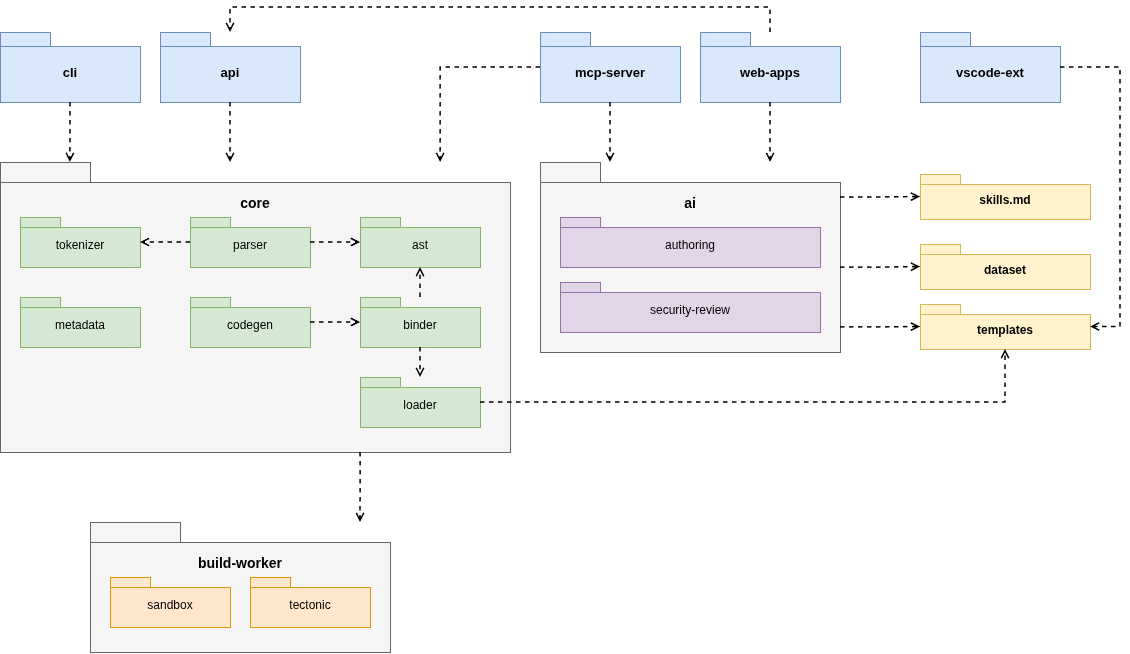

The diagram above was exported from draw.io. Its source (the exported page's mxGraphModel, read from the mxfile embedded in the PNG):
<mxGraphModel dx="1209" dy="1424" grid="1" gridSize="10" guides="1" tooltips="1" connect="1" arrows="1" fold="1" page="1" pageScale="1" pageWidth="1250" pageHeight="760" math="0" shadow="0">
  <root>
    <mxCell id="0" />
    <mxCell id="1" parent="0" />
    <mxCell id="cli" parent="1" style="shape=folder;tabWidth=50;tabHeight=14;tabPosition=left;html=1;whiteSpace=wrap;fontSize=13;fontStyle=1;spacingTop=10;fillColor=#dae8fc;strokeColor=#6c8ebf;" value="cli" vertex="1">
      <mxGeometry height="70" width="140" x="60" y="70" as="geometry" />
    </mxCell>
    <mxCell id="api" parent="1" style="shape=folder;tabWidth=50;tabHeight=14;tabPosition=left;html=1;whiteSpace=wrap;fontSize=13;fontStyle=1;spacingTop=10;fillColor=#dae8fc;strokeColor=#6c8ebf;" value="api" vertex="1">
      <mxGeometry height="70" width="140" x="220" y="70" as="geometry" />
    </mxCell>
    <mxCell id="mcp" parent="1" style="shape=folder;tabWidth=50;tabHeight=14;tabPosition=left;html=1;whiteSpace=wrap;fontSize=13;fontStyle=1;spacingTop=10;fillColor=#dae8fc;strokeColor=#6c8ebf;" value="mcp-server" vertex="1">
      <mxGeometry height="70" width="140" x="600" y="70" as="geometry" />
    </mxCell>
    <mxCell id="web" parent="1" style="shape=folder;tabWidth=50;tabHeight=14;tabPosition=left;html=1;whiteSpace=wrap;fontSize=13;fontStyle=1;spacingTop=10;fillColor=#dae8fc;strokeColor=#6c8ebf;" value="web-apps" vertex="1">
      <mxGeometry height="70" width="140" x="760" y="70" as="geometry" />
    </mxCell>
    <mxCell id="vsc" parent="1" style="shape=folder;tabWidth=50;tabHeight=14;tabPosition=left;html=1;whiteSpace=wrap;fontSize=13;fontStyle=1;spacingTop=10;fillColor=#dae8fc;strokeColor=#6c8ebf;" value="vscode-ext" vertex="1">
      <mxGeometry height="70" width="140" x="980" y="70" as="geometry" />
    </mxCell>
    <mxCell id="core" parent="1" style="shape=folder;tabWidth=90;tabHeight=20;tabPosition=left;html=1;whiteSpace=wrap;verticalAlign=top;spacingTop=26;fontSize=14;fontStyle=1;fillColor=#f5f5f5;strokeColor=#666666;" value="core" vertex="1">
      <mxGeometry height="290" width="510" x="60" y="200" as="geometry" />
    </mxCell>
    <mxCell id="tok" parent="core" style="shape=folder;tabWidth=40;tabHeight=10;tabPosition=left;html=1;whiteSpace=wrap;fontSize=12;spacingTop=6;fillColor=#d5e8d4;strokeColor=#82b366;" value="tokenizer" vertex="1">
      <mxGeometry height="50" width="120" x="20" y="55" as="geometry" />
    </mxCell>
    <mxCell id="par" parent="core" style="shape=folder;tabWidth=40;tabHeight=10;tabPosition=left;html=1;whiteSpace=wrap;fontSize=12;spacingTop=6;fillColor=#d5e8d4;strokeColor=#82b366;" value="parser" vertex="1">
      <mxGeometry height="50" width="120" x="190" y="55" as="geometry" />
    </mxCell>
    <mxCell id="ast" parent="core" style="shape=folder;tabWidth=40;tabHeight=10;tabPosition=left;html=1;whiteSpace=wrap;fontSize=12;spacingTop=6;fillColor=#d5e8d4;strokeColor=#82b366;" value="ast" vertex="1">
      <mxGeometry height="50" width="120" x="360" y="55" as="geometry" />
    </mxCell>
    <mxCell id="met" parent="core" style="shape=folder;tabWidth=40;tabHeight=10;tabPosition=left;html=1;whiteSpace=wrap;fontSize=12;spacingTop=6;fillColor=#d5e8d4;strokeColor=#82b366;" value="metadata" vertex="1">
      <mxGeometry height="50" width="120" x="20" y="135" as="geometry" />
    </mxCell>
    <mxCell id="gen" parent="core" style="shape=folder;tabWidth=40;tabHeight=10;tabPosition=left;html=1;whiteSpace=wrap;fontSize=12;spacingTop=6;fillColor=#d5e8d4;strokeColor=#82b366;" value="codegen" vertex="1">
      <mxGeometry height="50" width="120" x="190" y="135" as="geometry" />
    </mxCell>
    <mxCell id="bnd" parent="core" style="shape=folder;tabWidth=40;tabHeight=10;tabPosition=left;html=1;whiteSpace=wrap;fontSize=12;spacingTop=6;fillColor=#d5e8d4;strokeColor=#82b366;" value="binder" vertex="1">
      <mxGeometry height="50" width="120" x="360" y="135" as="geometry" />
    </mxCell>
    <mxCell id="ldr" parent="core" style="shape=folder;tabWidth=40;tabHeight=10;tabPosition=left;html=1;whiteSpace=wrap;fontSize=12;spacingTop=6;fillColor=#d5e8d4;strokeColor=#82b366;" value="loader" vertex="1">
      <mxGeometry height="50" width="120" x="360" y="215" as="geometry" />
    </mxCell>
    <mxCell id="ie1" edge="1" parent="core" source="par" style="edgeStyle=orthogonalEdgeStyle;rounded=0;html=1;endArrow=open;dashed=1;strokeWidth=1.5;exitX=0;exitY=0.5;entryX=1;entryY=0.5;" target="tok" value="">
      <mxGeometry relative="1" as="geometry" />
    </mxCell>
    <mxCell id="ie2" edge="1" parent="core" source="par" style="edgeStyle=orthogonalEdgeStyle;rounded=0;html=1;endArrow=open;dashed=1;strokeWidth=1.5;exitX=1;exitY=0.5;entryX=0;entryY=0.5;" target="ast" value="">
      <mxGeometry relative="1" as="geometry" />
    </mxCell>
    <mxCell id="ie3" edge="1" parent="core" source="bnd" style="edgeStyle=orthogonalEdgeStyle;rounded=0;html=1;endArrow=open;dashed=1;strokeWidth=1.5;exitX=0.5;exitY=0;entryX=0.5;entryY=1;" target="ast" value="">
      <mxGeometry relative="1" as="geometry" />
    </mxCell>
    <mxCell id="ie4" edge="1" parent="core" source="gen" style="edgeStyle=orthogonalEdgeStyle;rounded=0;html=1;endArrow=open;dashed=1;strokeWidth=1.5;exitX=1;exitY=0.5;entryX=0;entryY=0.5;" target="bnd" value="">
      <mxGeometry relative="1" as="geometry" />
    </mxCell>
    <mxCell id="ie5" edge="1" parent="core" source="bnd" style="edgeStyle=orthogonalEdgeStyle;rounded=0;html=1;endArrow=open;dashed=1;strokeWidth=1.5;exitX=0.5;exitY=1;entryX=0.5;entryY=0;" target="ldr" value="">
      <mxGeometry relative="1" as="geometry" />
    </mxCell>
    <mxCell id="ai" parent="1" style="shape=folder;tabWidth=60;tabHeight=20;tabPosition=left;html=1;whiteSpace=wrap;verticalAlign=top;spacingTop=26;fontSize=14;fontStyle=1;fillColor=#f5f5f5;strokeColor=#666666;" value="ai" vertex="1">
      <mxGeometry height="190" width="300" x="600" y="200" as="geometry" />
    </mxCell>
    <mxCell id="aiauth" parent="ai" style="shape=folder;tabWidth=40;tabHeight=10;tabPosition=left;html=1;whiteSpace=wrap;fontSize=12;spacingTop=6;fillColor=#e1d5e7;strokeColor=#9673a6;" value="authoring" vertex="1">
      <mxGeometry height="50" width="260" x="20" y="55" as="geometry" />
    </mxCell>
    <mxCell id="aisec" parent="ai" style="shape=folder;tabWidth=40;tabHeight=10;tabPosition=left;html=1;whiteSpace=wrap;fontSize=12;spacingTop=6;fillColor=#e1d5e7;strokeColor=#9673a6;" value="security-review" vertex="1">
      <mxGeometry height="50" width="260" x="20" y="120" as="geometry" />
    </mxCell>
    <mxCell id="skills" parent="1" style="shape=folder;tabWidth=40;tabHeight=10;tabPosition=left;html=1;whiteSpace=wrap;fontSize=12;fontStyle=1;spacingTop=6;fillColor=#fff2cc;strokeColor=#d6b656;" value="skills.md" vertex="1">
      <mxGeometry height="45" width="170" x="980" y="212" as="geometry" />
    </mxCell>
    <mxCell id="data" parent="1" style="shape=folder;tabWidth=40;tabHeight=10;tabPosition=left;html=1;whiteSpace=wrap;fontSize=12;fontStyle=1;spacingTop=6;fillColor=#fff2cc;strokeColor=#d6b656;" value="dataset" vertex="1">
      <mxGeometry height="45" width="170" x="980" y="282" as="geometry" />
    </mxCell>
    <mxCell id="tpl" parent="1" style="shape=folder;tabWidth=40;tabHeight=10;tabPosition=left;html=1;whiteSpace=wrap;fontSize=12;fontStyle=1;spacingTop=6;fillColor=#fff2cc;strokeColor=#d6b656;" value="templates" vertex="1">
      <mxGeometry height="45" width="170" x="980" y="342" as="geometry" />
    </mxCell>
    <mxCell id="build" parent="1" style="shape=folder;tabWidth=90;tabHeight=20;tabPosition=left;html=1;whiteSpace=wrap;verticalAlign=top;spacingTop=26;fontSize=14;fontStyle=1;fillColor=#f5f5f5;strokeColor=#666666;" value="build-worker" vertex="1">
      <mxGeometry height="130" width="300" x="150" y="560" as="geometry" />
    </mxCell>
    <mxCell id="sbx" parent="build" style="shape=folder;tabWidth=40;tabHeight=10;tabPosition=left;html=1;whiteSpace=wrap;fontSize=12;spacingTop=6;fillColor=#ffe6cc;strokeColor=#d79b00;" value="sandbox" vertex="1">
      <mxGeometry height="50" width="120" x="20" y="55" as="geometry" />
    </mxCell>
    <mxCell id="tec" parent="build" style="shape=folder;tabWidth=40;tabHeight=10;tabPosition=left;html=1;whiteSpace=wrap;fontSize=12;spacingTop=6;fillColor=#ffe6cc;strokeColor=#d79b00;" value="tectonic" vertex="1">
      <mxGeometry height="50" width="120" x="160" y="55" as="geometry" />
    </mxCell>
    <mxCell id="d1" edge="1" parent="1" source="cli" style="edgeStyle=orthogonalEdgeStyle;rounded=0;html=1;endArrow=open;dashed=1;strokeWidth=1.5;exitX=0.5;exitY=1;entryX=0.137;entryY=0;" target="core" value="">
      <mxGeometry relative="1" as="geometry" />
    </mxCell>
    <mxCell id="d2" edge="1" parent="1" source="api" style="edgeStyle=orthogonalEdgeStyle;rounded=0;html=1;endArrow=open;dashed=1;strokeWidth=1.5;exitX=0.5;exitY=1;entryX=0.451;entryY=0;" target="core" value="">
      <mxGeometry relative="1" as="geometry" />
    </mxCell>
    <mxCell id="d3" edge="1" parent="1" source="mcp" style="edgeStyle=orthogonalEdgeStyle;rounded=0;html=1;endArrow=open;dashed=1;strokeWidth=1.5;exitX=0;exitY=0.5;entryX=0.863;entryY=0;" target="core" value="">
      <mxGeometry relative="1" as="geometry" />
    </mxCell>
    <mxCell id="d4" edge="1" parent="1" source="mcp" style="edgeStyle=orthogonalEdgeStyle;rounded=0;html=1;endArrow=open;dashed=1;strokeWidth=1.5;exitX=0.5;exitY=1;entryX=0.233;entryY=0;" target="ai" value="">
      <mxGeometry relative="1" as="geometry" />
    </mxCell>
    <mxCell id="d5" edge="1" parent="1" source="web" style="edgeStyle=orthogonalEdgeStyle;rounded=0;html=1;endArrow=open;dashed=1;strokeWidth=1.5;exitX=0.5;exitY=1;entryX=0.767;entryY=0;" target="ai" value="">
      <mxGeometry relative="1" as="geometry" />
    </mxCell>
    <mxCell id="d6" edge="1" parent="1" source="web" style="edgeStyle=orthogonalEdgeStyle;rounded=0;html=1;endArrow=open;dashed=1;strokeWidth=1.5;exitX=0.5;exitY=0;entryX=0.5;entryY=0;" target="api" value="">
      <mxGeometry relative="1" as="geometry">
        <Array as="points">
          <mxPoint x="830" y="45" />
          <mxPoint x="290" y="45" />
        </Array>
      </mxGeometry>
    </mxCell>
    <mxCell id="d7" edge="1" parent="1" source="vsc" style="edgeStyle=orthogonalEdgeStyle;rounded=0;html=1;endArrow=open;dashed=1;strokeWidth=1.5;exitX=1;exitY=0.5;entryX=1;entryY=0.5;" target="tpl" value="">
      <mxGeometry relative="1" as="geometry">
        <Array as="points">
          <mxPoint x="1180" y="105" />
          <mxPoint x="1180" y="365" />
        </Array>
      </mxGeometry>
    </mxCell>
    <mxCell id="d8" edge="1" parent="1" source="ai" style="edgeStyle=orthogonalEdgeStyle;rounded=0;html=1;endArrow=open;dashed=1;strokeWidth=1.5;exitX=1;exitY=0.184;entryX=0;entryY=0.5;" target="skills" value="">
      <mxGeometry relative="1" as="geometry" />
    </mxCell>
    <mxCell id="d9" edge="1" parent="1" source="ai" style="edgeStyle=orthogonalEdgeStyle;rounded=0;html=1;endArrow=open;dashed=1;strokeWidth=1.5;exitX=1;exitY=0.553;entryX=0;entryY=0.5;" target="data" value="">
      <mxGeometry relative="1" as="geometry" />
    </mxCell>
    <mxCell id="d10" edge="1" parent="1" source="ai" style="edgeStyle=orthogonalEdgeStyle;rounded=0;html=1;endArrow=open;dashed=1;strokeWidth=1.5;exitX=1;exitY=0.868;entryX=0;entryY=0.5;" target="tpl" value="">
      <mxGeometry relative="1" as="geometry" />
    </mxCell>
    <mxCell id="d11" edge="1" parent="1" source="ldr" style="edgeStyle=orthogonalEdgeStyle;rounded=0;html=1;endArrow=open;dashed=1;strokeWidth=1.5;exitX=1;exitY=0.5;entryX=0.5;entryY=1;" target="tpl" value="">
      <mxGeometry relative="1" as="geometry" />
    </mxCell>
    <mxCell id="d12" edge="1" parent="1" source="core" style="edgeStyle=orthogonalEdgeStyle;rounded=0;html=1;endArrow=open;dashed=1;strokeWidth=1.5;exitX=0.706;exitY=1;entryX=0.9;entryY=0;" target="build" value="">
      <mxGeometry relative="1" as="geometry" />
    </mxCell>
  </root>
</mxGraphModel>